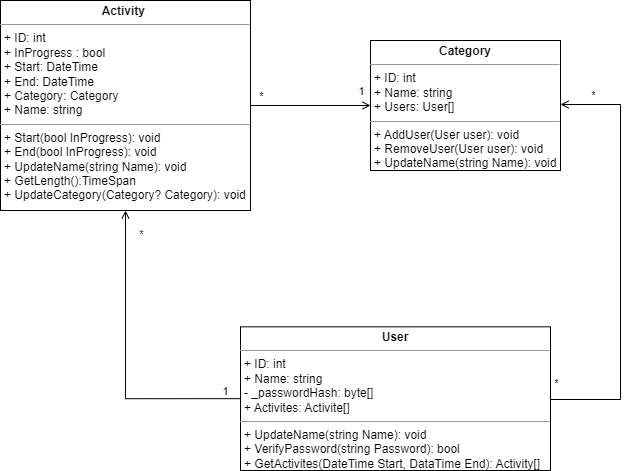

The diagram above was exported from draw.io. Its source (the exported page's mxGraphModel, read from the mxfile embedded in the PNG):
<mxGraphModel dx="746" dy="465" grid="1" gridSize="10" guides="1" tooltips="1" connect="1" arrows="1" fold="1" page="1" pageScale="1" pageWidth="827" pageHeight="1169" background="none" math="0" shadow="0">
  <root>
    <mxCell id="0" />
    <mxCell id="1" parent="0" />
    <mxCell id="zhqO9JMx6eqf9PGHLtzh-6" value="&lt;p style=&quot;margin:0px;margin-top:4px;text-align:center;&quot;&gt;&lt;b&gt;Activity&amp;nbsp;&lt;/b&gt;&lt;/p&gt;&lt;hr size=&quot;1&quot;&gt;&lt;p style=&quot;margin:0px;margin-left:4px;&quot;&gt;+ ID: int&lt;/p&gt;&lt;p style=&quot;margin:0px;margin-left:4px;&quot;&gt;+ InProgress : bool&lt;/p&gt;&lt;p style=&quot;margin:0px;margin-left:4px;&quot;&gt;+ Start: DateTime&lt;/p&gt;&lt;p style=&quot;margin:0px;margin-left:4px;&quot;&gt;+ End: DateTime&lt;/p&gt;&lt;p style=&quot;margin:0px;margin-left:4px;&quot;&gt;+ Category: Category&lt;/p&gt;&lt;p style=&quot;margin:0px;margin-left:4px;&quot;&gt;+ Name: string&lt;/p&gt;&lt;hr size=&quot;1&quot;&gt;&lt;p style=&quot;margin:0px;margin-left:4px;&quot;&gt;+ Start(bool InProgress): void&lt;/p&gt;&lt;p style=&quot;margin:0px;margin-left:4px;&quot;&gt;+ End(bool InProgress): void&lt;br&gt;&lt;/p&gt;&lt;p style=&quot;margin:0px;margin-left:4px;&quot;&gt;+ UpdateName(string Name): void&lt;/p&gt;&lt;p style=&quot;margin:0px;margin-left:4px;&quot;&gt;+ GetLength():TimeSpan&lt;/p&gt;&lt;p style=&quot;margin:0px;margin-left:4px;&quot;&gt;+ UpdateCategory(Category? Category): void&lt;/p&gt;&lt;p style=&quot;margin:0px;margin-left:4px;&quot;&gt;&lt;br&gt;&lt;/p&gt;" style="verticalAlign=top;align=left;overflow=fill;fontSize=12;fontFamily=Helvetica;html=1;whiteSpace=wrap;" vertex="1" parent="1">
      <mxGeometry x="100" y="360" width="250" height="210" as="geometry" />
    </mxCell>
    <mxCell id="zhqO9JMx6eqf9PGHLtzh-9" value="&lt;p style=&quot;margin:0px;margin-top:4px;text-align:center;&quot;&gt;&lt;b&gt;Category&lt;/b&gt;&lt;/p&gt;&lt;hr size=&quot;1&quot;&gt;&lt;p style=&quot;margin:0px;margin-left:4px;&quot;&gt;+ ID: int&lt;/p&gt;&lt;p style=&quot;margin:0px;margin-left:4px;&quot;&gt;+ Name: string&lt;/p&gt;&lt;p style=&quot;margin:0px;margin-left:4px;&quot;&gt;+ Users: User[]&lt;/p&gt;&lt;hr size=&quot;1&quot;&gt;&lt;p style=&quot;margin:0px;margin-left:4px;&quot;&gt;+ AddUser(User user): void&lt;/p&gt;&lt;p style=&quot;margin:0px;margin-left:4px;&quot;&gt;+ RemoveUser(User user): void&lt;/p&gt;&lt;p style=&quot;margin:0px;margin-left:4px;&quot;&gt;+ UpdateName(string Name): void&lt;/p&gt;" style="verticalAlign=top;align=left;overflow=fill;fontSize=12;fontFamily=Helvetica;html=1;whiteSpace=wrap;" vertex="1" parent="1">
      <mxGeometry x="470" y="400" width="190" height="130" as="geometry" />
    </mxCell>
    <mxCell id="zhqO9JMx6eqf9PGHLtzh-16" style="edgeStyle=orthogonalEdgeStyle;rounded=0;orthogonalLoop=1;jettySize=auto;html=1;entryX=1;entryY=0.5;entryDx=0;entryDy=0;endArrow=open;endFill=0;exitX=1;exitY=0.5;exitDx=0;exitDy=0;" edge="1" parent="1" source="zhqO9JMx6eqf9PGHLtzh-14">
      <mxGeometry relative="1" as="geometry">
        <mxPoint x="610" y="770" as="sourcePoint" />
        <mxPoint x="660" y="464" as="targetPoint" />
        <Array as="points">
          <mxPoint x="600" y="757" />
          <mxPoint x="610" y="757" />
          <mxPoint x="610" y="759" />
          <mxPoint x="720" y="759" />
          <mxPoint x="720" y="464" />
        </Array>
      </mxGeometry>
    </mxCell>
    <mxCell id="zhqO9JMx6eqf9PGHLtzh-17" value="*" style="edgeLabel;html=1;align=center;verticalAlign=middle;resizable=0;points=[];" vertex="1" connectable="0" parent="zhqO9JMx6eqf9PGHLtzh-16">
      <mxGeometry x="0.8338" relative="1" as="geometry">
        <mxPoint x="-12" y="-10" as="offset" />
      </mxGeometry>
    </mxCell>
    <mxCell id="zhqO9JMx6eqf9PGHLtzh-18" value="*" style="edgeLabel;html=1;align=center;verticalAlign=middle;resizable=0;points=[];" vertex="1" connectable="0" parent="1">
      <mxGeometry x="414.00310344827557" y="499.9999999999999" as="geometry">
        <mxPoint x="241" y="243" as="offset" />
      </mxGeometry>
    </mxCell>
    <mxCell id="zhqO9JMx6eqf9PGHLtzh-10" style="edgeStyle=orthogonalEdgeStyle;rounded=0;orthogonalLoop=1;jettySize=auto;html=1;exitX=1;exitY=0.5;exitDx=0;exitDy=0;endArrow=open;endFill=0;entryX=0;entryY=0.5;entryDx=0;entryDy=0;" edge="1" parent="1" source="zhqO9JMx6eqf9PGHLtzh-6" target="zhqO9JMx6eqf9PGHLtzh-9">
      <mxGeometry relative="1" as="geometry">
        <mxPoint x="420" y="400" as="targetPoint" />
      </mxGeometry>
    </mxCell>
    <mxCell id="zhqO9JMx6eqf9PGHLtzh-11" value="*" style="edgeLabel;html=1;align=center;verticalAlign=middle;resizable=0;points=[];" vertex="1" connectable="0" parent="zhqO9JMx6eqf9PGHLtzh-10">
      <mxGeometry x="0.6317" relative="1" as="geometry">
        <mxPoint x="-88" y="-10" as="offset" />
      </mxGeometry>
    </mxCell>
    <mxCell id="zhqO9JMx6eqf9PGHLtzh-27" value="1" style="edgeLabel;html=1;align=center;verticalAlign=middle;resizable=0;points=[];" vertex="1" connectable="0" parent="zhqO9JMx6eqf9PGHLtzh-10">
      <mxGeometry x="-0.7778" y="-3" relative="1" as="geometry">
        <mxPoint x="97" y="-18" as="offset" />
      </mxGeometry>
    </mxCell>
    <mxCell id="zhqO9JMx6eqf9PGHLtzh-28" style="edgeStyle=orthogonalEdgeStyle;rounded=0;orthogonalLoop=1;jettySize=auto;html=1;exitX=0;exitY=0.5;exitDx=0;exitDy=0;entryX=0.5;entryY=1;entryDx=0;entryDy=0;endArrow=open;endFill=0;" edge="1" parent="1" source="zhqO9JMx6eqf9PGHLtzh-14" target="zhqO9JMx6eqf9PGHLtzh-6">
      <mxGeometry relative="1" as="geometry" />
    </mxCell>
    <mxCell id="zhqO9JMx6eqf9PGHLtzh-29" value="1" style="edgeLabel;html=1;align=center;verticalAlign=middle;resizable=0;points=[];" vertex="1" connectable="0" parent="zhqO9JMx6eqf9PGHLtzh-28">
      <mxGeometry x="-0.8967" y="2" relative="1" as="geometry">
        <mxPoint y="-10" as="offset" />
      </mxGeometry>
    </mxCell>
    <mxCell id="zhqO9JMx6eqf9PGHLtzh-30" value="*" style="edgeLabel;html=1;align=center;verticalAlign=middle;resizable=0;points=[];" vertex="1" connectable="0" parent="zhqO9JMx6eqf9PGHLtzh-28">
      <mxGeometry x="0.8483" relative="1" as="geometry">
        <mxPoint x="15" as="offset" />
      </mxGeometry>
    </mxCell>
    <mxCell id="zhqO9JMx6eqf9PGHLtzh-14" value="&lt;p style=&quot;margin:0px;margin-top:4px;text-align:center;&quot;&gt;&lt;b&gt;User&lt;/b&gt;&lt;/p&gt;&lt;hr size=&quot;1&quot;&gt;&lt;p style=&quot;margin:0px;margin-left:4px;&quot;&gt;+ ID: int&amp;nbsp;&lt;/p&gt;&lt;p style=&quot;margin:0px;margin-left:4px;&quot;&gt;+ Name: string&lt;/p&gt;&lt;p style=&quot;margin:0px;margin-left:4px;&quot;&gt;- _passwordHash: byte[]&lt;/p&gt;&lt;p style=&quot;margin:0px;margin-left:4px;&quot;&gt;+ Activites: Activite[]&lt;/p&gt;&lt;hr size=&quot;1&quot;&gt;&lt;p style=&quot;margin:0px;margin-left:4px;&quot;&gt;+ UpdateName(string Name): void&lt;/p&gt;&lt;p style=&quot;margin:0px;margin-left:4px;&quot;&gt;+ VerifyPassword(string Password): bool&lt;/p&gt;&lt;p style=&quot;margin:0px;margin-left:4px;&quot;&gt;+ GetActivites(DateTime Start, DataTime End): Activity[]&lt;/p&gt;" style="verticalAlign=top;align=left;overflow=fill;fontSize=12;fontFamily=Helvetica;html=1;whiteSpace=wrap;" vertex="1" parent="1">
      <mxGeometry x="340" y="686.32" width="310" height="143.68" as="geometry" />
    </mxCell>
  </root>
</mxGraphModel>